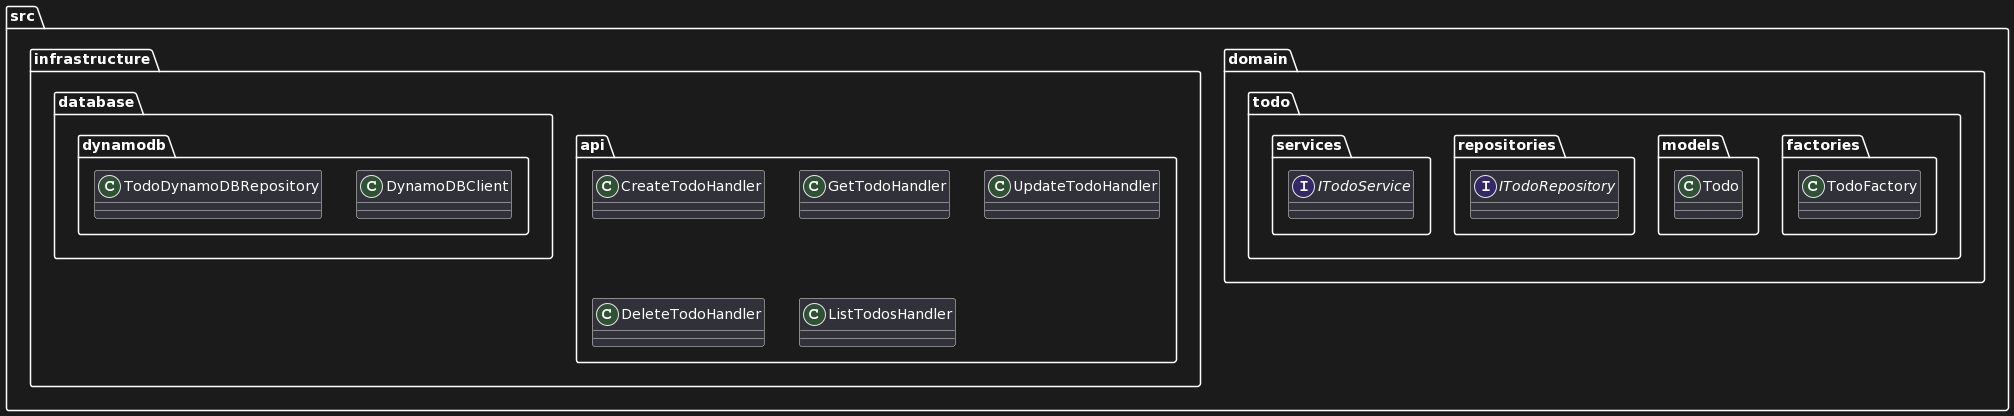

The diagram above was rendered by PlantUML. Its source (embedded in the PNG):
@startuml
package "src" {
  package "domain" {
    package "todo" {
      package "factories" {
        class TodoFactory
      }
      
      package "models" {
        class Todo
      }
      
      package "repositories" {
        interface ITodoRepository
      }
      
      package "services" {
        interface ITodoService
      }
    }
  }
  
  package "infrastructure" {
    package "api" {
      class CreateTodoHandler
      class GetTodoHandler
      class UpdateTodoHandler
      class DeleteTodoHandler
      class ListTodosHandler
    }
    package "database" {
      package "dynamodb" {
        class DynamoDBClient
        class TodoDynamoDBRepository
      }
    }
  }
}
@enduml